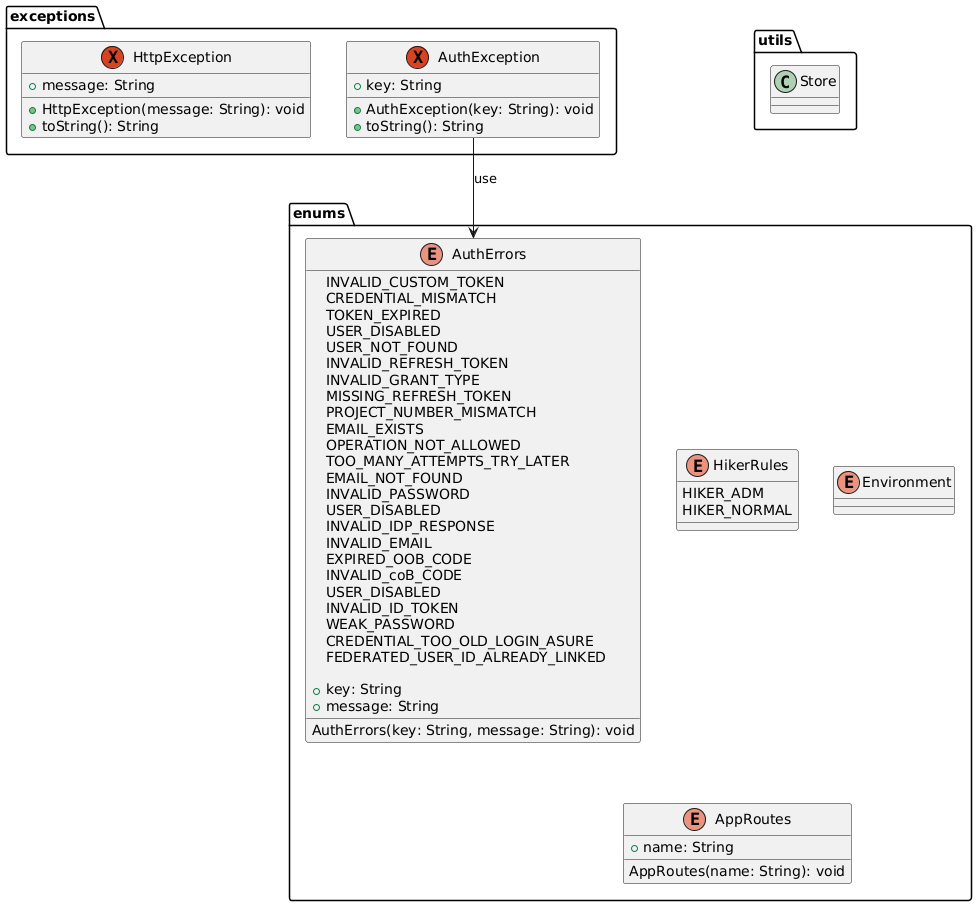

The diagram above was rendered by PlantUML. Its source (embedded in the PNG):
@startuml
package utils {
  class Store
}

package enums {
  enum HikerRules {
    HIKER_ADM
    HIKER_NORMAL
  }

  enum Environment
  
  enum AppRoutes {
    + name: String

    AppRoutes(name: String): void
  }

  enum AuthErrors {
    INVALID_CUSTOM_TOKEN
    CREDENTIAL_MISMATCH
    TOKEN_EXPIRED
    USER_DISABLED
    USER_NOT_FOUND
    INVALID_REFRESH_TOKEN
    INVALID_GRANT_TYPE
    MISSING_REFRESH_TOKEN
    PROJECT_NUMBER_MISMATCH
    EMAIL_EXISTS
    OPERATION_NOT_ALLOWED
    TOO_MANY_ATTEMPTS_TRY_LATER
    EMAIL_NOT_FOUND
    INVALID_PASSWORD
    USER_DISABLED
    INVALID_IDP_RESPONSE
    INVALID_EMAIL
    EXPIRED_OOB_CODE
    INVALID_coB_CODE
    USER_DISABLED
    INVALID_ID_TOKEN
    WEAK_PASSWORD
    CREDENTIAL_TOO_OLD_LOGIN_ASURE
    FEDERATED_USER_ID_ALREADY_LINKED

    + key: String
    + message: String

    AuthErrors(key: String, message: String): void
  }
}

package exceptions {
  exception AuthException {
    + key: String
    + AuthException(key: String): void
    + toString(): String
  }

  exception HttpException {
    + message: String
    + HttpException(message: String): void
    + toString(): String
  }
}

AuthException --> AuthErrors : use
@enduml